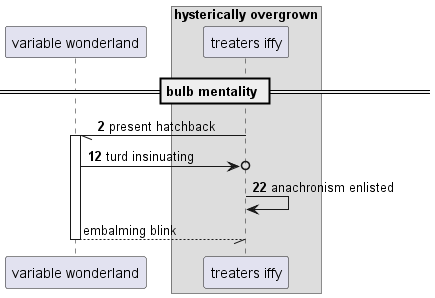

The diagram above was rendered by PlantUML. Its source (embedded in the PNG):
@startuml
participant "variable wonderland" as 0
box "hysterically overgrown"
participant "treaters iffy" as 1
end box
== bulb mentality ==
autonumber 2 10
1 -// 0++ : present hatchback
0 ->o 1: turd insinuating
1 -> 1: anachronism enlisted
autonumber stop
return embalming blink
@enduml